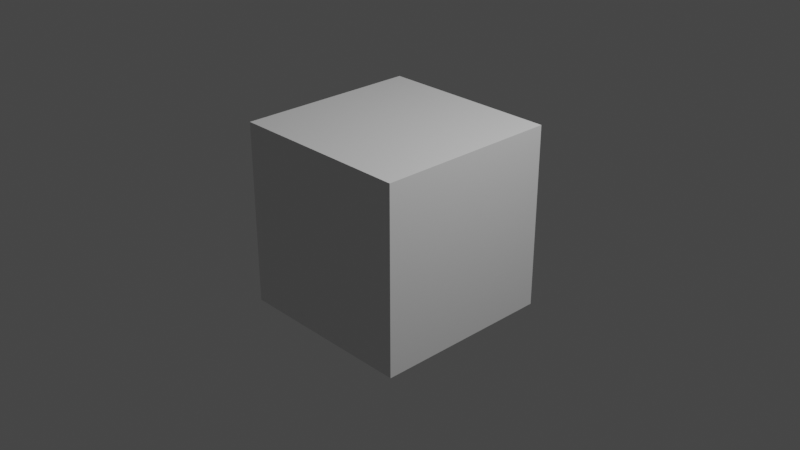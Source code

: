 # Source: blender_donut.blend  (saved by Blender 3.4.6; exported with 4.5.12 LTS)
import bpy
from mathutils import Matrix  # noqa: F401  (used for matrix-valued properties, if any)

bpy.ops.wm.read_factory_settings(use_empty=True)
scene = bpy.context.scene
scene.name = 'Scene'

# ---- collections
col_collection = bpy.data.collections.new('Collection'); scene.collection.children.link(col_collection)

# ---- materials (node trees are filled in below, after node groups)
mat_material = bpy.data.materials.new('Material')
mat_material.alpha_threshold = 0.0
mat_material.use_transparent_shadow = False
mat_material.roughness = 0.5
mat_material.line_color = (0.0, 0.0, 0.0, 1.0)

# ---- material node trees
mat_material.use_nodes = True; mat_material.node_tree.nodes.clear()
_N = mat_material.node_tree.nodes; _L = mat_material.node_tree.links
n0 = _N.new('ShaderNodeOutputMaterial'); n0.name = 'Material Output'; n0.location = (300, 300)
n1 = _N.new('ShaderNodeBsdfPrincipled'); n1.name = 'Principled BSDF'; n1.location = (10, 300)
n1.distribution = 'GGX'
n1.subsurface_method = 'RANDOM_WALK_SKIN'
n1.inputs[3].default_value = 1.45
n1.inputs[27].default_value = (0.0, 0.0, 0.0, 1.0)
n1.inputs[28].default_value = 1.0
_L.new(n1.outputs[0], n0.inputs[0])
n0.is_active_output = True

# ---- world
world_world = bpy.data.worlds.new('World'); scene.world = world_world
world_world.use_nodes = True; world_world.node_tree.nodes.clear()
_N = world_world.node_tree.nodes; _L = world_world.node_tree.links
n0 = _N.new('ShaderNodeOutputWorld'); n0.name = 'World Output'; n0.location = (300, 300)
n1 = _N.new('ShaderNodeBackground'); n1.name = 'Background'; n1.location = (10, 300)
n1.inputs[0].default_value = (0.05088, 0.05088, 0.05088, 1.0)
_L.new(n1.outputs[0], n0.inputs[0])
n0.is_active_output = True
world_world.color = (0.05088, 0.05088, 0.05088)
world_world.use_sun_shadow = False
world_world.sun_shadow_jitter_overblur = 0.0

# ---- cameras
cam_camera = bpy.data.cameras.new('Camera')
cam_camera.clip_end = 100.0
cam_camera.ortho_scale = 7.314

# ---- lights
light_light = bpy.data.lights.new('Light', 'POINT')
light_light.transmission_factor = 0.0
light_light.energy = 1000.0
light_light.shadow_soft_size = 0.1
light_light.shadow_maximum_resolution = 0.006
light_light.use_absolute_resolution = True

# ---- meshes
me_cube = bpy.data.meshes.new('Cube')
me_cube.from_pydata([(1.0, 1.0, 1.0), (1.0, 1.0, -1.0), (1.0, -1.0, 1.0), (1.0, -1.0, -1.0), (-1.0, 1.0, 1.0), (-1.0, 1.0, -1.0), (-1.0, -1.0, 1.0), (-1.0, -1.0, -1.0)], [], [(0, 4, 6, 2), (3, 2, 6, 7), (7, 6, 4, 5), (5, 1, 3, 7), (1, 0, 2, 3), (5, 4, 0, 1)])
_uv = me_cube.uv_layers.new(name='UVMap')
_uv.uv.foreach_set('vector', [0.625, 0.5, 0.875, 0.5, 0.875, 0.75, 0.625, 0.75, 0.375, 0.75, 0.625, 0.75, 0.625, 1.0, 0.375, 1.0, 0.375, 0.0, 0.625, 0.0, 0.625, 0.25, 0.375, 0.25, 0.125, 0.5, 0.375, 0.5, 0.375, 0.75, 0.125, 0.75, 0.375, 0.5, 0.625, 0.5, 0.625, 0.75, 0.375, 0.75, 0.375, 0.25, 0.625, 0.25, 0.625, 0.5, 0.375, 0.5])
me_cube.materials.append(mat_material)
me_cube.use_mirror_vertex_groups = False
me_cube.update()

# ---- objects
ob_cube = bpy.data.objects.new('Cube', me_cube)
ob_light = bpy.data.objects.new('Light', light_light)
ob_camera = bpy.data.objects.new('Camera', cam_camera)

# ---- transforms, parenting, visibility, modifiers, constraints
ob_cube.location = (-0.01265, -0.04139, 0.03853)
ob_cube.lock_rotations_4d = False
ob_cube.empty_display_type = 'ARROWS'
ob_cube.lineart.crease_threshold = 0.0
ob_light.location = (4.076, 1.005, 5.904)
ob_light.rotation_euler = (0.6503, 0.05522, 1.866)
ob_light.lock_rotations_4d = False
ob_light.empty_display_type = 'ARROWS'
ob_light.color = (0.0, 0.0, 0.0, 0.0)
ob_light.lineart.crease_threshold = 0.0
ob_camera.location = (7.359, -6.926, 4.958)
ob_camera.rotation_euler = (1.109, 0.0, 0.8149)
ob_camera.lock_rotations_4d = False
ob_camera.empty_display_type = 'ARROWS'
ob_camera.color = (0.0, 0.0, 0.0, 0.0)
ob_camera.display_type = 'WIRE'
ob_camera.lineart.crease_threshold = 0.0

# ---- collection membership
col_collection.objects.link(ob_cube)
col_collection.objects.link(ob_light)
col_collection.objects.link(ob_camera)

# ---- scene / render settings (as saved in the file)
scene.camera = ob_camera
scene.frame_start = 1; scene.frame_end = 250; scene.frame_set(1)
scene.render.engine = 'BLENDER_EEVEE_NEXT'
scene.cycles.sampling_pattern = 'TABULATED_SOBOL'
scene.cycles.use_light_tree = False
scene.view_settings.view_transform = 'Filmic'
bpy.context.view_layer.update()
